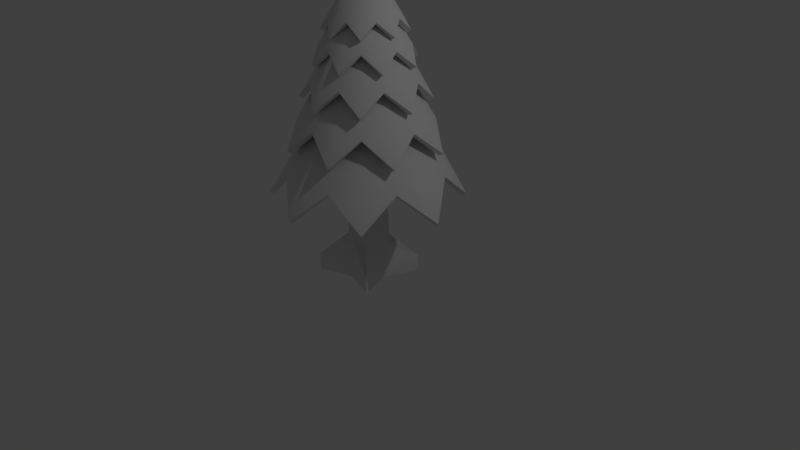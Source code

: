 # Source: tree.blend  (saved by Blender 2.79.0; exported with 4.5.12 LTS)
import bpy
from mathutils import Matrix  # noqa: F401  (used for matrix-valued properties, if any)

bpy.ops.wm.read_factory_settings(use_empty=True)
scene = bpy.context.scene
scene.name = 'Scene'

# ---- collections
col_collection_1 = bpy.data.collections.new('Collection 1'); scene.collection.children.link(col_collection_1)

# ---- materials (node trees are filled in below, after node groups)
mat_leaves = bpy.data.materials.new('leaves')
mat_leaves.alpha_threshold = 0.0
mat_leaves.use_transparent_shadow = False
mat_leaves.roughness = 0.5
mat_trunk = bpy.data.materials.new('trunk')
mat_trunk.alpha_threshold = 0.0
mat_trunk.use_transparent_shadow = False
mat_trunk.roughness = 0.5

# ---- material node trees

# ---- world
world_world = bpy.data.worlds.new('World'); scene.world = world_world
world_world.color = (0.05088, 0.05088, 0.05088)
world_world.use_sun_shadow = False
world_world.sun_shadow_jitter_overblur = 0.0
world_world.cycles.sampling_method = 'MANUAL'

# ---- cameras
cam_camera = bpy.data.cameras.new('Camera')
cam_camera.clip_end = 100.0
cam_camera.lens = 35.0
cam_camera.sensor_width = 32.0
cam_camera.sensor_height = 18.0
cam_camera.ortho_scale = 7.314
cam_camera.dof.focus_distance = 0.0
cam_camera.dof.aperture_fstop = 128.0

# ---- lights
light_lamp = bpy.data.lights.new('Lamp', 'POINT')
light_lamp.transmission_factor = 0.0
light_lamp.cutoff_distance = 30.0
light_lamp.energy = 100.0
light_lamp.shadow_buffer_clip_start = 1.001
light_lamp.shadow_soft_size = 0.1
light_lamp.shadow_maximum_resolution = 0.006
light_lamp.use_absolute_resolution = True

# ---- meshes
me_circle_001 = bpy.data.meshes.new('Circle.001')
me_circle_001.from_pydata([(-0.848, 0.848, -0.3801), (-1.199, -5.242e-08, -0.3801), (-0.3827, -0.9239, 0.0), (0.3827, -0.9239, 0.0), (0.9239, -0.3827, 0.0), (0.848, 0.848, -0.3801), (0.3827, 0.9239, 0.0), (-8.941e-08, 2.235e-08, 1.62), (0.00778, 0.8096, 0.5967), (-0.3629, 0.9005, 0.2889), (-0.567, 0.578, 0.5967), (-0.8934, 0.3801, 0.2889), (-0.8096, 0.00778, 0.5967), (-0.578, -0.567, 0.5967), (-0.00778, -0.8096, 0.5967), (0.3629, -0.9005, 0.2889), (-5.952e-08, 4.499e-08, 1.908), (0.01511, 0.7859, 0.8306), (-0.2392, 0.6103, 1.08), (-0.6006, 0.2624, 1.08), (-0.7859, 0.01511, 0.8306), (-0.6103, -0.2392, 1.08), (0.545, -0.5664, 0.8306), (-3.008e-08, 5.239e-08, 2.142), (0.5947, 0.2265, 1.269), (0.2604, 0.5807, 1.269), (-0.2265, 0.5947, 1.269), (-0.5807, 0.2604, 1.269), (-0.5947, -0.2265, 1.269), (-5.801e-09, 4.856e-08, 2.33), (0.378, 0.35, 1.624), (0.0198, 0.5148, 1.624), (-0.35, 0.378, 1.624), (-0.5148, 0.0198, 1.624), (-0.0198, -0.5148, 1.624), (0.149, -0.403, 1.787), (0.35, -0.378, 1.624), (0.3903, -0.1795, 1.787), (1.107e-08, 3.801e-08, 2.483), (1.93e-08, 1.148, -0.4109), (-0.3631, 0.8767, -0.03152), (-0.8116, 0.8116, -0.4109), (-1.618e-07, -1.148, -0.4109), (0.8116, -0.8116, -0.4109), (0.8116, 0.8116, -0.4109), (-8.941e-08, 2.235e-08, 1.56), (-0.3437, 0.8528, 0.2581), (-0.5312, 0.5415, 0.5651), (-0.8528, -0.3437, 0.2581), (-0.5415, -0.5312, 0.5651), (-0.36, -0.846, 0.2581), (-0.007291, -0.7585, 0.5651), (0.846, -0.36, 0.2581), (0.7585, -0.007291, 0.5651), (-5.952e-08, 4.499e-08, 1.848), (-0.5093, 0.5293, 0.7997), (-0.01412, -0.7344, 0.7997), (0.2205, -0.5627, 1.048), (0.5539, -0.242, 1.048), (0.5627, 0.2205, 1.048), (-3.008e-08, 5.239e-08, 2.082), (0.01383, 0.4794, 1.439), (-0.3292, 0.3488, 1.439), (0.4794, -0.01383, 1.439), (-5.801e-09, 4.856e-08, 2.27), (0.3551, 0.1313, 1.756), (0.3403, 0.3151, 1.593), (-0.1313, 0.3551, 1.756), (-0.3151, 0.3403, 1.593), (-0.3439, 0.1582, 1.756), (-0.3551, -0.1313, 1.756), (0.3151, -0.3403, 1.593), (1.107e-08, 3.801e-08, 2.423), (3.586e-08, 0.2574, -0.9491), (-0.182, 0.182, -0.9491), (-0.2574, -4.078e-09, -0.9491), (5.836e-08, -0.2574, -0.9491), (0.2574, 1.024e-08, -0.9491), (-0.05365, 0.05365, 1.998), (-0.05365, -0.05365, 1.998), (4.909e-08, -0.07587, 1.998), (0.07587, 1.343e-08, 1.998), (0.05365, 0.05365, 1.998), (0.2775, 5.328e-09, -1.232), (0.437, -0.437, -1.232), (6.079e-08, -0.2775, -1.232), (-0.437, -0.437, -1.232), (-0.2775, -1.011e-08, -1.232), (3.652e-08, 0.2775, -1.232), (0.437, 0.437, -1.45), (-0.3827, 0.9239, 0.0), (1.93e-08, 1.199, -0.3801), (-0.9239, 0.3827, 0.0), (-0.9239, -0.3827, 0.0), (-0.848, -0.848, -0.3801), (-1.618e-07, -1.199, -0.3801), (0.848, -0.848, -0.3801), (1.199, 1.43e-08, -0.3801), (0.9239, 0.3827, 0.0), (0.3801, 0.8934, 0.2889), (-0.9005, -0.3629, 0.2889), (-0.3801, -0.8934, 0.2889), (0.567, -0.578, 0.5967), (0.8934, -0.3801, 0.2889), (0.8096, -0.00778, 0.5967), (0.9005, 0.3629, 0.2889), (0.578, 0.567, 0.5967), (0.2624, 0.6006, 1.08), (0.5664, 0.545, 0.8306), (-0.545, 0.5664, 0.8306), (-0.5664, -0.545, 0.8306), (-0.2624, -0.6006, 1.08), (-0.01511, -0.7859, 0.8306), (0.2392, -0.6103, 1.08), (0.6006, -0.2624, 1.08), (0.7859, -0.01511, 0.8306), (0.6103, 0.2392, 1.08), (0.3859, 0.3643, 1.471), (0.0153, 0.5304, 1.471), (-0.3643, 0.3859, 1.471), (-0.5304, 0.0153, 1.471), (-0.3859, -0.3643, 1.471), (-0.2604, -0.5807, 1.269), (-0.0153, -0.5304, 1.471), (0.2265, -0.5947, 1.269), (0.3643, -0.3859, 1.471), (0.5807, -0.2604, 1.269), (0.5304, -0.0153, 1.471), (0.403, 0.149, 1.787), (0.5148, -0.0198, 1.624), (0.1795, 0.3903, 1.787), (-0.149, 0.403, 1.787), (-0.3903, 0.1795, 1.787), (-0.403, -0.149, 1.787), (-0.378, -0.35, 1.624), (-0.1795, -0.3903, 1.787), (-0.8767, 0.3631, -0.03152), (-1.148, -5.242e-08, -0.4109), (-0.8767, -0.3631, -0.03152), (-0.8116, -0.8116, -0.4109), (-0.3631, -0.8767, -0.03152), (0.3631, -0.8767, -0.03152), (0.8767, -0.3631, -0.03152), (1.148, 1.43e-08, -0.4109), (0.8767, 0.3631, -0.03152), (0.3631, 0.8767, -0.03152), (0.007291, 0.7585, 0.5651), (0.36, 0.846, 0.2581), (-0.846, 0.36, 0.2581), (-0.7585, 0.007291, 0.5651), (0.3437, -0.8528, 0.2581), (0.5312, -0.5415, 0.5651), (0.8528, 0.3437, 0.2581), (0.5415, 0.5312, 0.5651), (0.242, 0.5539, 1.048), (0.5293, 0.5093, 0.7997), (0.01412, 0.7344, 0.7997), (-0.2205, 0.5627, 1.048), (-0.5539, 0.242, 1.048), (-0.7344, 0.01412, 0.7997), (-0.5627, -0.2205, 1.048), (-0.5293, -0.5093, 0.7997), (-0.242, -0.5539, 1.048), (0.5093, -0.5293, 0.7997), (0.7344, -0.01412, 0.7997), (0.3488, 0.3292, 1.439), (0.5466, 0.2082, 1.238), (0.2393, 0.5337, 1.238), (-0.2082, 0.5466, 1.238), (-0.5337, 0.2393, 1.238), (-0.4794, 0.01383, 1.439), (-0.5466, -0.2082, 1.238), (-0.3488, -0.3292, 1.439), (-0.2393, -0.5337, 1.238), (-0.01383, -0.4794, 1.439), (0.2082, -0.5466, 1.238), (0.3292, -0.3488, 1.439), (0.5337, -0.2393, 1.238), (0.4634, -0.01782, 1.593), (0.1582, 0.3439, 1.756), (0.01782, 0.4634, 1.593), (-0.4634, 0.01782, 1.593), (-0.3403, -0.3151, 1.593), (-0.1582, -0.3439, 1.756), (-0.01782, -0.4634, 1.593), (0.1313, -0.3551, 1.756), (0.3439, -0.1582, 1.756), (0.182, 0.182, -0.9491), (4.246e-08, 0.07587, 1.998), (0.182, -0.182, -0.9491), (0.05365, -0.05365, 1.998), (-0.182, -0.182, -0.9491), (-0.07587, 9.208e-09, 1.998), (0.437, 0.437, -1.232), (4.676e-08, 1.275e-08, 2.246), (-0.437, 0.437, -1.232), (3.652e-08, 0.2775, -1.45), (0.2775, 5.328e-09, -1.45), (0.437, -0.437, -1.45), (6.079e-08, -0.2775, -1.45), (-0.437, -0.437, -1.45), (-0.2775, -1.011e-08, -1.45), (-0.437, 0.437, -1.45)], [], [(92, 7, 0), (4, 7, 96), (1, 7, 92), (97, 7, 4), (93, 7, 1), (98, 7, 97), (94, 7, 93), (5, 7, 98), (2, 7, 94), (6, 7, 5), (95, 7, 2), (90, 7, 91), (91, 7, 6), (3, 7, 95), (0, 7, 90), (96, 7, 3), (10, 16, 9), (102, 16, 15), (11, 16, 10), (103, 16, 102), (12, 16, 11), (104, 16, 103), (100, 16, 12), (105, 16, 104), (13, 16, 100), (106, 16, 105), (101, 16, 13), (8, 16, 99), (99, 16, 106), (14, 16, 101), (9, 16, 8), (15, 16, 14), (18, 23, 17), (113, 23, 112), (109, 23, 18), (22, 23, 113), (19, 23, 109), (114, 23, 22), (20, 23, 19), (115, 23, 114), (21, 23, 20), (116, 23, 115), (110, 23, 21), (107, 23, 108), (108, 23, 116), (111, 23, 110), (17, 23, 107), (112, 23, 111), (118, 29, 25), (123, 29, 122), (26, 29, 118), (124, 29, 123), (119, 29, 26), (125, 29, 124), (27, 29, 119), (126, 29, 125), (120, 29, 27), (127, 29, 126), (28, 29, 120), (117, 29, 24), (24, 29, 127), (121, 29, 28), (25, 29, 117), (122, 29, 121), (130, 38, 30), (135, 38, 134), (31, 38, 130), (34, 38, 135), (131, 38, 31), (35, 38, 34), (32, 38, 131), (36, 38, 35), (132, 38, 32), (37, 38, 36), (33, 38, 132), (128, 38, 129), (129, 38, 37), (133, 38, 33), (30, 38, 128), (134, 38, 133), (136, 41, 45), (142, 43, 45), (137, 136, 45), (143, 142, 45), (138, 137, 45), (144, 143, 45), (139, 138, 45), (44, 144, 45), (140, 139, 45), (145, 44, 45), (42, 140, 45), (40, 39, 45), (39, 145, 45), (141, 42, 45), (41, 40, 45), (43, 141, 45), (47, 46, 54), (151, 150, 54), (148, 47, 54), (52, 151, 54), (149, 148, 54), (53, 52, 54), (48, 149, 54), (152, 53, 54), (49, 48, 54), (153, 152, 54), (50, 49, 54), (146, 147, 54), (147, 153, 54), (51, 50, 54), (46, 146, 54), (150, 51, 54), (157, 156, 60), (57, 56, 60), (55, 157, 60), (163, 57, 60), (158, 55, 60), (58, 163, 60), (159, 158, 60), (164, 58, 60), (160, 159, 60), (59, 164, 60), (161, 160, 60), (154, 155, 60), (155, 59, 60), (162, 161, 60), (156, 154, 60), (56, 162, 60), (61, 167, 64), (174, 173, 64), (168, 61, 64), (175, 174, 64), (62, 168, 64), (176, 175, 64), (169, 62, 64), (177, 176, 64), (170, 169, 64), (63, 177, 64), (171, 170, 64), (165, 166, 64), (166, 63, 64), (172, 171, 64), (167, 165, 64), (173, 172, 64), (179, 66, 72), (183, 182, 72), (180, 179, 72), (184, 183, 72), (67, 180, 72), (185, 184, 72), (68, 67, 72), (71, 185, 72), (69, 68, 72), (186, 71, 72), (181, 69, 72), (65, 178, 72), (178, 186, 72), (70, 181, 72), (66, 65, 72), (182, 70, 72), (90, 91, 39, 40), (0, 90, 40, 41), (92, 0, 41, 136), (1, 92, 136, 137), (93, 1, 137, 138), (94, 93, 138, 139), (2, 94, 139, 140), (95, 2, 140, 42), (3, 95, 42, 141), (96, 3, 141, 43), (4, 96, 43, 142), (97, 4, 142, 143), (98, 97, 143, 144), (5, 98, 144, 44), (6, 5, 44, 145), (91, 6, 145, 39), (8, 99, 147, 146), (9, 8, 146, 46), (10, 9, 46, 47), (11, 10, 47, 148), (12, 11, 148, 149), (100, 12, 149, 48), (13, 100, 48, 49), (101, 13, 49, 50), (14, 101, 50, 51), (15, 14, 51, 150), (102, 15, 150, 151), (103, 102, 151, 52), (104, 103, 52, 53), (105, 104, 53, 152), (106, 105, 152, 153), (99, 106, 153, 147), (107, 108, 155, 154), (17, 107, 154, 156), (18, 17, 156, 157), (109, 18, 157, 55), (19, 109, 55, 158), (20, 19, 158, 159), (21, 20, 159, 160), (110, 21, 160, 161), (111, 110, 161, 162), (112, 111, 162, 56), (113, 112, 56, 57), (22, 113, 57, 163), (114, 22, 163, 58), (115, 114, 58, 164), (116, 115, 164, 59), (108, 116, 59, 155), (117, 24, 166, 165), (25, 117, 165, 167), (118, 25, 167, 61), (26, 118, 61, 168), (119, 26, 168, 62), (27, 119, 62, 169), (120, 27, 169, 170), (28, 120, 170, 171), (121, 28, 171, 172), (122, 121, 172, 173), (123, 122, 173, 174), (124, 123, 174, 175), (125, 124, 175, 176), (126, 125, 176, 177), (127, 126, 177, 63), (24, 127, 63, 166), (128, 129, 178, 65), (30, 128, 65, 66), (130, 30, 66, 179), (31, 130, 179, 180), (131, 31, 180, 67), (32, 131, 67, 68), (132, 32, 68, 69), (33, 132, 69, 181), (133, 33, 181, 70), (134, 133, 70, 182), (135, 134, 182, 183), (34, 135, 183, 184), (35, 34, 184, 185), (36, 35, 185, 71), (37, 36, 71, 186), (129, 37, 186, 178), (73, 188, 82, 187), (77, 81, 190, 189), (76, 80, 79, 191), (75, 192, 78, 74), (187, 82, 81, 77), (189, 190, 80, 76), (191, 79, 192, 75), (74, 78, 188, 73), (82, 194, 81), (190, 194, 80), (79, 194, 192), (78, 194, 188), (188, 194, 82), (81, 194, 190), (80, 194, 79), (192, 194, 78), (187, 193, 88, 73), (189, 84, 83, 77), (191, 86, 85, 76), (74, 195, 87, 75), (77, 83, 193, 187), (76, 85, 84, 189), (75, 87, 86, 191), (73, 88, 195, 74), (87, 201, 200, 86), (85, 199, 198, 84), (83, 197, 89, 193), (88, 196, 202, 195), (195, 202, 201, 87), (86, 200, 199, 85), (84, 198, 197, 83), (193, 89, 196, 88), (196, 89, 197, 198, 199, 200, 201, 202)])
me_circle_001.polygons.foreach_set('use_smooth', [True] * 273)
me_circle_001.polygons.foreach_set('material_index', [0, 0, 0, 0, 0, 0, 0, 0, 0, 0, 0, 0, 0, 0, 0, 0, 0, 0, 0, 0, 0, 0, 0, 0, 0, 0, 0, 0, 0, 0, 0, 0, 0, 0, 0, 0, 0, 0, 0, 0, 0, 0, 0, 0, 0, 0, 0, 0, 0, 0, 0, 0, 0, 0, 0, 0, 0, 0, 0, 0, 0, 0, 0, 0, 0, 0, 0, 0, 0, 0, 0, 0, 0, 0, 0, 0, 0, 0, 0, 0, 0, 0, 0, 0, 0, 0, 0, 0, 0, 0, 0, 0, 0, 0, 0, 0, 0, 0, 0, 0, 0, 0, 0, 0, 0, 0, 0, 0, 0, 0, 0, 0, 0, 0, 0, 0, 0, 0, 0, 0, 0, 0, 0, 0, 0, 0, 0, 0, 0, 0, 0, 0, 0, 0, 0, 0, 0, 0, 0, 0, 0, 0, 0, 0, 0, 0, 0, 0, 0, 0, 0, 0, 0, 0, 0, 0, 0, 0, 0, 0, 0, 0, 0, 0, 0, 0, 0, 0, 0, 0, 0, 0, 0, 0, 0, 0, 0, 0, 0, 0, 0, 0, 0, 0, 0, 0, 0, 0, 0, 0, 0, 0, 0, 0, 0, 0, 0, 0, 0, 0, 0, 0, 0, 0, 0, 0, 0, 0, 0, 0, 0, 0, 0, 0, 0, 0, 0, 0, 0, 0, 0, 0, 0, 0, 0, 0, 0, 0, 0, 0, 0, 0, 0, 0, 0, 0, 0, 0, 0, 0, 1, 1, 1, 1, 1, 1, 1, 1, 1, 1, 1, 1, 1, 1, 1, 1, 1, 1, 1, 1, 1, 1, 1, 1, 1, 1, 1, 1, 1, 1, 1, 1, 1])
_uv = me_circle_001.uv_layers.new(name='UVMap')
_uv.uv.foreach_set('vector', [0.9171, 0.2584, 0.5, 0.9317, 0.9243, 0.07103, 0.08288, 0.2852, 0.5, 0.9317, 0.07573, 0.1629, 1.0, 0.1332, 0.5, 0.9317, 0.9171, 0.2584, 0.0, 0.1007, 0.5, 0.9317, 0.08288, 0.2852, 0.8533, 0.3102, 0.5, 0.9317, 1.0, 0.1332, 0.1467, 0.2334, 0.5, 0.9317, 0.0, 0.1007, 0.7828, 0.1859, 0.5, 0.9317, 0.8533, 0.3102, 0.2172, 0.04805, 0.5, 0.9317, 0.1467, 0.2334, 0.5825, 0.3396, 0.5, 0.9317, 0.7828, 0.1859, 0.4175, 0.204, 0.5, 0.9317, 0.2172, 0.04805, 0.4, 0.1982, 0.5, 0.9317, 0.5825, 0.3396, 0.7366, 0.2144, 0.5, 0.9317, 0.6, 0.03575, 0.6, 0.03575, 0.5, 0.9317, 0.4175, 0.204, 0.2634, 0.3292, 0.5, 0.9317, 0.4, 0.1982, 0.9243, 0.07103, 0.5, 0.9317, 0.7366, 0.2144, 0.07573, 0.1629, 0.5, 0.9317, 0.2634, 0.3292, 0.9171, 0.2584, 0.5, 0.9317, 0.9243, 0.07103, 0.08288, 0.2852, 0.5, 0.9317, 0.07573, 0.1629, 1.0, 0.1332, 0.5, 0.9317, 0.9171, 0.2584, 0.0, 0.1007, 0.5, 0.9317, 0.08288, 0.2852, 0.8533, 0.3102, 0.5, 0.9317, 1.0, 0.1332, 0.1467, 0.2334, 0.5, 0.9317, 0.0, 0.1007, 0.7828, 0.1859, 0.5, 0.9317, 0.8533, 0.3102, 0.2172, 0.04805, 0.5, 0.9317, 0.1467, 0.2334, 0.5825, 0.3396, 0.5, 0.9317, 0.7828, 0.1859, 0.4175, 0.204, 0.5, 0.9317, 0.2172, 0.04805, 0.4, 0.1982, 0.5, 0.9317, 0.5825, 0.3396, 0.7366, 0.2144, 0.5, 0.9317, 0.6, 0.03575, 0.6, 0.03575, 0.5, 0.9317, 0.4175, 0.204, 0.2634, 0.3292, 0.5, 0.9317, 0.4, 0.1982, 0.9243, 0.07103, 0.5, 0.9317, 0.7366, 0.2144, 0.07573, 0.1629, 0.5, 0.9317, 0.2634, 0.3292, 0.9171, 0.2584, 0.5, 0.9317, 0.9243, 0.07103, 0.08288, 0.2852, 0.5, 0.9317, 0.07573, 0.1629, 1.0, 0.1332, 0.5, 0.9317, 0.9171, 0.2584, 0.0, 0.1007, 0.5, 0.9317, 0.08288, 0.2852, 0.8533, 0.3102, 0.5, 0.9317, 1.0, 0.1332, 0.1467, 0.2334, 0.5, 0.9317, 0.0, 0.1007, 0.7828, 0.1859, 0.5, 0.9317, 0.8533, 0.3102, 0.2172, 0.04805, 0.5, 0.9317, 0.1467, 0.2334, 0.5825, 0.3396, 0.5, 0.9317, 0.7828, 0.1859, 0.4175, 0.204, 0.5, 0.9317, 0.2172, 0.04805, 0.4, 0.1982, 0.5, 0.9317, 0.5825, 0.3396, 0.7366, 0.2144, 0.5, 0.9317, 0.6, 0.03575, 0.6, 0.03575, 0.5, 0.9317, 0.4175, 0.204, 0.2634, 0.3292, 0.5, 0.9317, 0.4, 0.1982, 0.9243, 0.07103, 0.5, 0.9317, 0.7366, 0.2144, 0.07573, 0.1629, 0.5, 0.9317, 0.2634, 0.3292, 0.9171, 0.2584, 0.5, 0.9317, 0.9243, 0.07103, 0.08288, 0.2852, 0.5, 0.9317, 0.07573, 0.1629, 1.0, 0.1332, 0.5, 0.9317, 0.9171, 0.2584, 0.0, 0.1007, 0.5, 0.9317, 0.08288, 0.2852, 0.8533, 0.3102, 0.5, 0.9317, 1.0, 0.1332, 0.1467, 0.2334, 0.5, 0.9317, 0.0, 0.1007, 0.7828, 0.1859, 0.5, 0.9317, 0.8533, 0.3102, 0.2172, 0.04805, 0.5, 0.9317, 0.1467, 0.2334, 0.5825, 0.3396, 0.5, 0.9317, 0.7828, 0.1859, 0.4175, 0.204, 0.5, 0.9317, 0.2172, 0.04805, 0.4, 0.1982, 0.5, 0.9317, 0.5825, 0.3396, 0.7366, 0.2144, 0.5, 0.9317, 0.6, 0.03575, 0.6, 0.03575, 0.5, 0.9317, 0.4175, 0.204, 0.2634, 0.3292, 0.5, 0.9317, 0.4, 0.1982, 0.9243, 0.07103, 0.5, 0.9317, 0.7366, 0.2144, 0.07573, 0.1629, 0.5, 0.9317, 0.2634, 0.3292, 0.1588, 0.03836, 0.1016, 0.1105, 0.1598, 0.01829, 0.04428, 0.04123, 0.1016, 0.1105, 0.04329, 0.02813, 0.1702, 0.02495, 0.1016, 0.1105, 0.1588, 0.03836, 0.03289, 0.02147, 0.1016, 0.1105, 0.04428, 0.04123, 0.1501, 0.04391, 0.1016, 0.1105, 0.1702, 0.02495, 0.05304, 0.03568, 0.1016, 0.1105, 0.03289, 0.02147, 0.1404, 0.0306, 0.1016, 0.1105, 0.1501, 0.04391, 0.06272, 0.01583, 0.1016, 0.1105, 0.05304, 0.03568, 0.1129, 0.04706, 0.1016, 0.1105, 0.1404, 0.0306, 0.09023, 0.03254, 0.1016, 0.1105, 0.06272, 0.01583, 0.08783, 0.03191, 0.1016, 0.1105, 0.1129, 0.04706, 0.1341, 0.03365, 0.1016, 0.1105, 0.1153, 0.01451, 0.1153, 0.01451, 0.1016, 0.1105, 0.09023, 0.03254, 0.06907, 0.04595, 0.1016, 0.1105, 0.08783, 0.03191, 0.1598, 0.01829, 0.1016, 0.1105, 0.1341, 0.03365, 0.04329, 0.02813, 0.1016, 0.1105, 0.06907, 0.04595, 0.9171, 0.2584, 0.9243, 0.07103, 0.5, 0.9317, 0.08288, 0.2852, 0.07573, 0.1629, 0.5, 0.9317, 1.0, 0.1332, 0.9171, 0.2584, 0.5, 0.9317, 0.0, 0.1007, 0.08288, 0.2852, 0.5, 0.9317, 0.8533, 0.3102, 1.0, 0.1332, 0.5, 0.9317, 0.1467, 0.2334, 0.0, 0.1007, 0.5, 0.9317, 0.7828, 0.1859, 0.8533, 0.3102, 0.5, 0.9317, 0.2172, 0.04805, 0.1467, 0.2334, 0.5, 0.9317, 0.5825, 0.3396, 0.7828, 0.1859, 0.5, 0.9317, 0.4175, 0.204, 0.2172, 0.04805, 0.5, 0.9317, 0.4, 0.1982, 0.5825, 0.3396, 0.5, 0.9317, 0.7366, 0.2144, 0.6, 0.03575, 0.5, 0.9317, 0.6, 0.03575, 0.4175, 0.204, 0.5, 0.9317, 0.2634, 0.3292, 0.4, 0.1982, 0.5, 0.9317, 0.9243, 0.07103, 0.7366, 0.2144, 0.5, 0.9317, 0.07573, 0.1629, 0.2634, 0.3292, 0.5, 0.9317, 0.9171, 0.2584, 0.9243, 0.07103, 0.5, 0.9317, 0.08288, 0.2852, 0.07573, 0.1629, 0.5, 0.9317, 1.0, 0.1332, 0.9171, 0.2584, 0.5, 0.9317, 0.0, 0.1007, 0.08288, 0.2852, 0.5, 0.9317, 0.8533, 0.3102, 1.0, 0.1332, 0.5, 0.9317, 0.1467, 0.2334, 0.0, 0.1007, 0.5, 0.9317, 0.7828, 0.1859, 0.8533, 0.3102, 0.5, 0.9317, 0.2172, 0.04805, 0.1467, 0.2334, 0.5, 0.9317, 0.5825, 0.3396, 0.7828, 0.1859, 0.5, 0.9317, 0.4175, 0.204, 0.2172, 0.04805, 0.5, 0.9317, 0.4, 0.1982, 0.5825, 0.3396, 0.5, 0.9317, 0.7366, 0.2144, 0.6, 0.03575, 0.5, 0.9317, 0.6, 0.03575, 0.4175, 0.204, 0.5, 0.9317, 0.2634, 0.3292, 0.4, 0.1982, 0.5, 0.9317, 0.9243, 0.07103, 0.7366, 0.2144, 0.5, 0.9317, 0.07573, 0.1629, 0.2634, 0.3292, 0.5, 0.9317, 0.9171, 0.2584, 0.9243, 0.07103, 0.5, 0.9317, 0.08288, 0.2852, 0.07573, 0.1629, 0.5, 0.9317, 1.0, 0.1332, 0.9171, 0.2584, 0.5, 0.9317, 0.0, 0.1007, 0.08288, 0.2852, 0.5, 0.9317, 0.8533, 0.3102, 1.0, 0.1332, 0.5, 0.9317, 0.1467, 0.2334, 0.0, 0.1007, 0.5, 0.9317, 0.7828, 0.1859, 0.8533, 0.3102, 0.5, 0.9317, 0.2172, 0.04805, 0.1467, 0.2334, 0.5, 0.9317, 0.5825, 0.3396, 0.7828, 0.1859, 0.5, 0.9317, 0.4175, 0.204, 0.2172, 0.04805, 0.5, 0.9317, 0.4, 0.1982, 0.5825, 0.3396, 0.5, 0.9317, 0.7366, 0.2144, 0.6, 0.03575, 0.5, 0.9317, 0.6, 0.03575, 0.4175, 0.204, 0.5, 0.9317, 0.2634, 0.3292, 0.4, 0.1982, 0.5, 0.9317, 0.9243, 0.07103, 0.7366, 0.2144, 0.5, 0.9317, 0.07573, 0.1629, 0.2634, 0.3292, 0.5, 0.9317, 0.9171, 0.2584, 0.9243, 0.07103, 0.5, 0.9317, 0.08288, 0.2852, 0.07573, 0.1629, 0.5, 0.9317, 1.0, 0.1332, 0.9171, 0.2584, 0.5, 0.9317, 0.0, 0.1007, 0.08288, 0.2852, 0.5, 0.9317, 0.8533, 0.3102, 1.0, 0.1332, 0.5, 0.9317, 0.1467, 0.2334, 0.0, 0.1007, 0.5, 0.9317, 0.7828, 0.1859, 0.8533, 0.3102, 0.5, 0.9317, 0.2172, 0.04805, 0.1467, 0.2334, 0.5, 0.9317, 0.5825, 0.3396, 0.7828, 0.1859, 0.5, 0.9317, 0.4175, 0.204, 0.2172, 0.04805, 0.5, 0.9317, 0.4, 0.1982, 0.5825, 0.3396, 0.5, 0.9317, 0.7366, 0.2144, 0.6, 0.03575, 0.5, 0.9317, 0.6, 0.03575, 0.4175, 0.204, 0.5, 0.9317, 0.2634, 0.3292, 0.4, 0.1982, 0.5, 0.9317, 0.9243, 0.07103, 0.7366, 0.2144, 0.5, 0.9317, 0.07573, 0.1629, 0.2634, 0.3292, 0.5, 0.9317, 0.1588, 0.03836, 0.1598, 0.01829, 0.1016, 0.1105, 0.04428, 0.04123, 0.04329, 0.02813, 0.1016, 0.1105, 0.1702, 0.02495, 0.1588, 0.03836, 0.1016, 0.1105, 0.03289, 0.02147, 0.04428, 0.04123, 0.1016, 0.1105, 0.1501, 0.04391, 0.1702, 0.02495, 0.1016, 0.1105, 0.05304, 0.03568, 0.03289, 0.02147, 0.1016, 0.1105, 0.1404, 0.0306, 0.1501, 0.04391, 0.1016, 0.1105, 0.06272, 0.01583, 0.05304, 0.03568, 0.1016, 0.1105, 0.1129, 0.04706, 0.1404, 0.0306, 0.1016, 0.1105, 0.09023, 0.03254, 0.06272, 0.01583, 0.1016, 0.1105, 0.08783, 0.03191, 0.1129, 0.04706, 0.1016, 0.1105, 0.1341, 0.03365, 0.1153, 0.01451, 0.1016, 0.1105, 0.1153, 0.01451, 0.09023, 0.03254, 0.1016, 0.1105, 0.06907, 0.04595, 0.08783, 0.03191, 0.1016, 0.1105, 0.1598, 0.01829, 0.1341, 0.03365, 0.1016, 0.1105, 0.04329, 0.02813, 0.06907, 0.04595, 0.1016, 0.1105, 0.7366, 0.2144, 0.6, 0.03575, 0.6, 0.03575, 0.7366, 0.2144, 0.9243, 0.07103, 0.7366, 0.2144, 0.7366, 0.2144, 0.9243, 0.07103, 0.9171, 0.2584, 0.9243, 0.07103, 0.9243, 0.07103, 0.9171, 0.2584, 1.0, 0.1332, 0.9171, 0.2584, 0.9171, 0.2584, 1.0, 0.1332, 0.8533, 0.3102, 1.0, 0.1332, 1.0, 0.1332, 0.8533, 0.3102, 0.7828, 0.1859, 0.8533, 0.3102, 0.8533, 0.3102, 0.7828, 0.1859, 0.5825, 0.3396, 0.7828, 0.1859, 0.7828, 0.1859, 0.5825, 0.3396, 0.4, 0.1982, 0.5825, 0.3396, 0.5825, 0.3396, 0.4, 0.1982, 0.2634, 0.3292, 0.4, 0.1982, 0.4, 0.1982, 0.2634, 0.3292, 0.07573, 0.1629, 0.2634, 0.3292, 0.2634, 0.3292, 0.07573, 0.1629, 0.08288, 0.2852, 0.07573, 0.1629, 0.07573, 0.1629, 0.08288, 0.2852, 0.0, 0.1007, 0.08288, 0.2852, 0.08288, 0.2852, 0.0, 0.1007, 0.1467, 0.2334, 0.0, 0.1007, 0.0, 0.1007, 0.1467, 0.2334, 0.2172, 0.04805, 0.1467, 0.2334, 0.1467, 0.2334, 0.2172, 0.04805, 0.4175, 0.204, 0.2172, 0.04805, 0.2172, 0.04805, 0.4175, 0.204, 0.6, 0.03575, 0.4175, 0.204, 0.4175, 0.204, 0.6, 0.03575, 0.7366, 0.2144, 0.6, 0.03575, 0.6, 0.03575, 0.7366, 0.2144, 0.9243, 0.07103, 0.7366, 0.2144, 0.7366, 0.2144, 0.9243, 0.07103, 0.9171, 0.2584, 0.9243, 0.07103, 0.9243, 0.07103, 0.9171, 0.2584, 1.0, 0.1332, 0.9171, 0.2584, 0.9171, 0.2584, 1.0, 0.1332, 0.8533, 0.3102, 1.0, 0.1332, 1.0, 0.1332, 0.8533, 0.3102, 0.7828, 0.1859, 0.8533, 0.3102, 0.8533, 0.3102, 0.7828, 0.1859, 0.5825, 0.3396, 0.7828, 0.1859, 0.7828, 0.1859, 0.5825, 0.3396, 0.4, 0.1982, 0.5825, 0.3396, 0.5825, 0.3396, 0.4, 0.1982, 0.2634, 0.3292, 0.4, 0.1982, 0.4, 0.1982, 0.2634, 0.3292, 0.07573, 0.1629, 0.2634, 0.3292, 0.2634, 0.3292, 0.07573, 0.1629, 0.08288, 0.2852, 0.07573, 0.1629, 0.07573, 0.1629, 0.08288, 0.2852, 0.0, 0.1007, 0.08288, 0.2852, 0.08288, 0.2852, 0.0, 0.1007, 0.1467, 0.2334, 0.0, 0.1007, 0.0, 0.1007, 0.1467, 0.2334, 0.2172, 0.04805, 0.1467, 0.2334, 0.1467, 0.2334, 0.2172, 0.04805, 0.4175, 0.204, 0.2172, 0.04805, 0.2172, 0.04805, 0.4175, 0.204, 0.6, 0.03575, 0.4175, 0.204, 0.4175, 0.204, 0.6, 0.03575, 0.7366, 0.2144, 0.6, 0.03575, 0.6, 0.03575, 0.7366, 0.2144, 0.9243, 0.07103, 0.7366, 0.2144, 0.7366, 0.2144, 0.9243, 0.07103, 0.9171, 0.2584, 0.9243, 0.07103, 0.9243, 0.07103, 0.9171, 0.2584, 1.0, 0.1332, 0.9171, 0.2584, 0.9171, 0.2584, 1.0, 0.1332, 0.8533, 0.3102, 1.0, 0.1332, 1.0, 0.1332, 0.8533, 0.3102, 0.7828, 0.1859, 0.8533, 0.3102, 0.8533, 0.3102, 0.7828, 0.1859, 0.5825, 0.3396, 0.7828, 0.1859, 0.7828, 0.1859, 0.5825, 0.3396, 0.4, 0.1982, 0.5825, 0.3396, 0.5825, 0.3396, 0.4, 0.1982, 0.2634, 0.3292, 0.4, 0.1982, 0.4, 0.1982, 0.2634, 0.3292, 0.07573, 0.1629, 0.2634, 0.3292, 0.2634, 0.3292, 0.07573, 0.1629, 0.08288, 0.2852, 0.07573, 0.1629, 0.07573, 0.1629, 0.08288, 0.2852, 0.0, 0.1007, 0.08288, 0.2852, 0.08288, 0.2852, 0.0, 0.1007, 0.1467, 0.2334, 0.0, 0.1007, 0.0, 0.1007, 0.1467, 0.2334, 0.2172, 0.04805, 0.1467, 0.2334, 0.1467, 0.2334, 0.2172, 0.04805, 0.4175, 0.204, 0.2172, 0.04805, 0.2172, 0.04805, 0.4175, 0.204, 0.6, 0.03575, 0.4175, 0.204, 0.4175, 0.204, 0.6, 0.03575, 0.7366, 0.2144, 0.6, 0.03575, 0.6, 0.03575, 0.7366, 0.2144, 0.9243, 0.07103, 0.7366, 0.2144, 0.7366, 0.2144, 0.9243, 0.07103, 0.9171, 0.2584, 0.9243, 0.07103, 0.9243, 0.07103, 0.9171, 0.2584, 1.0, 0.1332, 0.9171, 0.2584, 0.9171, 0.2584, 1.0, 0.1332, 0.8533, 0.3102, 1.0, 0.1332, 1.0, 0.1332, 0.8533, 0.3102, 0.7828, 0.1859, 0.8533, 0.3102, 0.8533, 0.3102, 0.7828, 0.1859, 0.5825, 0.3396, 0.7828, 0.1859, 0.7828, 0.1859, 0.5825, 0.3396, 0.4, 0.1982, 0.5825, 0.3396, 0.5825, 0.3396, 0.4, 0.1982, 0.2634, 0.3292, 0.4, 0.1982, 0.4, 0.1982, 0.2634, 0.3292, 0.07573, 0.1629, 0.2634, 0.3292, 0.2634, 0.3292, 0.07573, 0.1629, 0.08288, 0.2852, 0.07573, 0.1629, 0.07573, 0.1629, 0.08288, 0.2852, 0.0, 0.1007, 0.08288, 0.2852, 0.08288, 0.2852, 0.0, 0.1007, 0.1467, 0.2334, 0.0, 0.1007, 0.0, 0.1007, 0.1467, 0.2334, 0.2172, 0.04805, 0.1467, 0.2334, 0.1467, 0.2334, 0.2172, 0.04805, 0.4175, 0.204, 0.2172, 0.04805, 0.2172, 0.04805, 0.4175, 0.204, 0.6, 0.03575, 0.4175, 0.204, 0.4175, 0.204, 0.6, 0.03575, 0.1341, 0.03365, 0.1153, 0.01451, 0.1153, 0.01451, 0.1341, 0.03365, 0.1598, 0.01829, 0.1341, 0.03365, 0.1341, 0.03365, 0.1598, 0.01829, 0.1588, 0.03836, 0.1598, 0.01829, 0.1598, 0.01829, 0.1588, 0.03836, 0.1702, 0.02495, 0.1588, 0.03836, 0.1588, 0.03836, 0.1702, 0.02495, 0.1501, 0.04391, 0.1702, 0.02495, 0.1702, 0.02495, 0.1501, 0.04391, 0.1404, 0.0306, 0.1501, 0.04391, 0.1501, 0.04391, 0.1404, 0.0306, 0.1129, 0.04706, 0.1404, 0.0306, 0.1404, 0.0306, 0.1129, 0.04706, 0.08783, 0.03191, 0.1129, 0.04706, 0.1129, 0.04706, 0.08783, 0.03191, 0.06907, 0.04595, 0.08783, 0.03191, 0.08783, 0.03191, 0.06907, 0.04595, 0.04329, 0.02813, 0.06907, 0.04595, 0.06907, 0.04595, 0.04329, 0.02813, 0.04428, 0.04123, 0.04329, 0.02813, 0.04329, 0.02813, 0.04428, 0.04123, 0.03289, 0.02147, 0.04428, 0.04123, 0.04428, 0.04123, 0.03289, 0.02147, 0.05304, 0.03568, 0.03289, 0.02147, 0.03289, 0.02147, 0.05304, 0.03568, 0.06272, 0.01583, 0.05304, 0.03568, 0.05304, 0.03568, 0.06272, 0.01583, 0.09023, 0.03254, 0.06272, 0.01583, 0.06272, 0.01583, 0.09023, 0.03254, 0.1153, 0.01451, 0.09023, 0.03254, 0.09023, 0.03254, 0.1153, 0.01451, 0.0, 0.0, 0.0, 0.0, 0.0, 0.0, 0.0, 0.0, 0.0, 0.0, 0.0, 0.0, 0.0, 0.0, 0.0, 0.0, 0.0, 0.0, 0.0, 0.0, 0.0, 0.0, 0.0, 0.0, 0.0, 0.0, 0.0, 0.0, 0.0, 0.0, 0.0, 0.0, 0.0, 0.0, 0.0, 0.0, 0.0, 0.0, 0.0, 0.0, 0.0, 0.0, 0.0, 0.0, 0.0, 0.0, 0.0, 0.0, 0.0, 0.0, 0.0, 0.0, 0.0, 0.0, 0.0, 0.0, 0.0, 0.0, 0.0, 0.0, 0.0, 0.0, 0.0, 0.0, 0.0, 0.0, 0.0, 0.0, 0.0, 0.0, 0.0, 0.0, 0.0, 0.0, 0.0, 0.0, 0.0, 0.0, 0.0, 0.0, 0.0, 0.0, 0.0, 0.0, 0.0, 0.0, 0.0, 0.0, 0.0, 0.0, 0.0, 0.0, 0.0, 0.0, 0.0, 0.0, 0.0, 0.0, 0.0, 0.0, 0.0, 0.0, 0.0, 0.0, 0.0, 0.0, 0.0, 0.0, 0.0, 0.0, 0.0, 0.0, 0.0, 0.0, 0.0, 0.0, 0.0, 0.0, 0.0, 0.0, 0.0, 0.0, 0.0, 0.0, 0.0, 0.0, 0.0, 0.0, 0.0, 0.0, 0.0, 0.0, 0.0, 0.0, 0.0, 0.0, 0.0, 0.0, 0.0, 0.0, 0.0, 0.0, 0.0, 0.0, 0.0, 0.0, 0.0, 0.0, 0.0, 0.0, 0.0, 0.0, 0.0, 0.0, 0.0, 0.0, 0.0, 0.0, 0.0, 0.0, 0.0, 0.0, 0.0, 0.0, 0.0, 0.0, 0.0, 0.0, 0.0, 0.0, 0.0, 0.0, 0.0, 0.0, 0.0, 0.0, 0.0, 0.0, 0.0, 0.0, 0.0, 0.0, 0.0, 0.0, 0.0, 0.0, 0.0, 0.0, 0.0, 0.0, 0.0, 0.0, 0.0, 0.0, 0.0, 0.0, 0.0, 0.0, 0.0, 0.0, 0.0, 0.0, 0.0, 0.0, 0.0, 0.0, 0.0, 0.0, 0.0, 0.0, 0.0, 0.0, 0.0, 0.0, 0.0, 0.0, 0.0, 0.0, 0.0, 0.0, 0.0, 0.0, 0.0, 0.0, 0.0, 0.0, 0.0, 0.0, 0.0, 0.0, 0.0, 0.0, 0.0, 0.0, 0.0, 0.0, 0.0, 0.0, 0.0, 0.0, 0.0, 0.0, 0.0, 0.0, 0.0, 0.0, 0.0, 0.0, 0.0, 0.0, 0.0, 0.0, 0.0, 0.0, 0.0, 0.0])
me_circle_001.materials.append(mat_leaves)
me_circle_001.materials.append(mat_trunk)
me_circle_001.use_remesh_preserve_volume = False
me_circle_001.use_remesh_preserve_attributes = False
me_circle_001.use_mirror_vertex_groups = False
me_circle_001.update()

# ---- objects
ob_empty = bpy.data.objects.new('Empty', None)
ob_circle = bpy.data.objects.new('Circle', me_circle_001)
ob_lamp = bpy.data.objects.new('Lamp', light_lamp)
ob_camera = bpy.data.objects.new('Camera', cam_camera)

# ---- transforms, parenting, visibility, modifiers, constraints
ob_empty.location = (0.0, 0.0, 0.6072)
ob_empty.rotation_euler = (0.0, -0.0, -0.4023)
ob_empty.scale = (0.8239, 0.8239, 0.8239)
ob_empty.empty_image_offset = (0.0, 0.0)
ob_empty.lineart.crease_threshold = 0.0
ob_circle.location = (0.0, 0.0, 1.253)
ob_circle.scale = (1.018, 1.018, 1.018)
ob_circle.lineart.crease_threshold = 0.0
_m = ob_circle.modifiers.new('EdgeSplit', 'EDGE_SPLIT')
_m.split_angle = 0.6946
ob_lamp.location = (4.076, 1.005, 5.904)
ob_lamp.rotation_euler = (0.6503, 0.05522, 1.866)
ob_lamp.lock_rotations_4d = False
ob_lamp.empty_display_type = 'ARROWS'
ob_lamp.color = (0.0, 0.0, 0.0, 0.0)
ob_lamp.lineart.crease_threshold = 0.0
ob_camera.location = (7.481, -6.508, 5.344)
ob_camera.rotation_euler = (1.109, 0.0, 0.8149)
ob_camera.lock_rotations_4d = False
ob_camera.empty_display_type = 'ARROWS'
ob_camera.color = (0.0, 0.0, 0.0, 0.0)
ob_camera.display_type = 'WIRE'
ob_camera.lineart.crease_threshold = 0.0

# ---- collection membership
col_collection_1.objects.link(ob_empty)
col_collection_1.objects.link(ob_circle)
col_collection_1.objects.link(ob_lamp)
col_collection_1.objects.link(ob_camera)

# ---- scene / render settings (as saved in the file)
scene.camera = ob_camera
scene.frame_start = 1; scene.frame_end = 250; scene.frame_set(1)
scene.render.engine = 'BLENDER_EEVEE_NEXT'
scene.render.resolution_percentage = 50
scene.render.dither_intensity = 0.0
scene.cycles.use_denoising = False
scene.cycles.samples = 128
scene.cycles.sampling_pattern = 'TABULATED_SOBOL'
scene.cycles.use_adaptive_sampling = False
scene.cycles.use_light_tree = False
scene.cycles.blur_glossy = 0.0
scene.cycles.sample_clamp_indirect = 0.0
scene.view_settings.view_transform = 'Standard'
bpy.context.view_layer.update()
